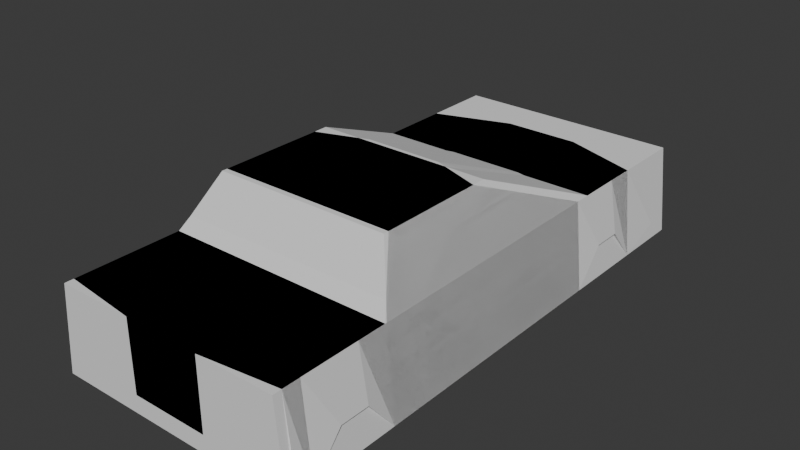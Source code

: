 # Source: voiture.blend  (saved by Blender 5.2.45; exported with 4.5.12 LTS)
import bpy
from mathutils import Matrix  # noqa: F401  (used for matrix-valued properties, if any)

bpy.ops.wm.read_factory_settings(use_empty=True)
scene = bpy.context.scene
scene.name = 'Scene'

# ---- collections
col_collection = bpy.data.collections.new('Collection'); scene.collection.children.link(col_collection)

# ---- world
world_world = bpy.data.worlds.new('World'); scene.world = world_world
world_world.use_nodes = True; world_world.node_tree.nodes.clear()
_N = world_world.node_tree.nodes; _L = world_world.node_tree.links
n0 = _N.new('ShaderNodeOutputWorld'); n0.name = 'World Output'; n0.location = (200, 100)
n1 = _N.new('ShaderNodeBackground'); n1.name = 'Background'; n1.location = (-200, 100)
n1.inputs[0].default_value = (0.05088, 0.05088, 0.05088, 1.0)
_L.new(n1.outputs[0], n0.inputs[0])
n0.is_active_output = True
world_world.color = (0.05088, 0.05088, 0.05088)
world_world.sun_shadow_jitter_overblur = 0.0

# ---- meshes
me_cube_001 = bpy.data.meshes.new('Cube.001')
me_cube_001.from_pydata([(-1.4, -2.5, -1.0), (-1.3, -2.5, 0.0), (-1.4, 2.5, -1.0), (-1.3, 2.5, 0.0), (1.4, -2.5, -1.0), (1.3, -2.5, 0.0), (1.4, 2.5, -1.0), (1.3, 2.5, 0.0), (-1.4, 1.5, -1.0), (-1.4, 0.0, -1.0), (-1.4, -1.0, -1.0), (-1.4, -1.5, -1.0), (-1.3, -1.5, 0.0), (-1.3, -1.0, 0.0), (-1.3, 0.0, 0.0), (-1.3, 1.5, 0.0), (1.4, -1.5, -1.0), (1.4, -1.0, -1.0), (1.4, 0.0, -1.0), (1.4, 1.5, -1.0), (1.3, 1.5, 0.0), (1.3, 0.0, 0.0), (1.3, -1.0, 0.0), (1.3, -1.5, 0.0), (-1.4, -1.833, -0.6), (-1.4, -2.167, -0.6), (1.3, -1.833, 0.0), (1.3, -2.167, 0.0), (-1.3, -2.167, 0.0), (-1.3, -1.833, 0.0), (1.4, -2.167, -0.6), (1.4, -1.833, -0.6), (-1.3, 1.833, 0.0), (-1.3, 2.167, 0.0), (1.4, 1.833, -0.6), (1.4, 2.167, -0.6), (-1.4, 2.167, -0.6), (-1.4, 1.833, -0.6), (1.3, 2.167, 0.0), (1.3, 1.833, 0.0), (-1.4, 3.0, -0.8), (-1.3, 3.0, -0.2), (1.4, 3.0, -0.8), (1.3, 3.0, -0.2), (-1.4, -2.7, -0.8), (-1.3, -2.7, 0.0), (1.4, -2.7, -0.8), (1.3, -2.7, 0.0), (-1.0, -1.1, 0.6), (-1.0, -1.0, 0.6), (-1.0, 0.0, 0.6), (-1.0, 0.1, 0.6), (1.0, 0.1, 0.6), (1.0, 0.0, 0.6), (1.0, -1.0, 0.6), (1.0, -1.1, 0.6), (0.4333, 2.5, -1.0), (-0.4333, 2.5, -1.0), (-0.4333, 2.8, 0.0), (0.4333, 2.8, 0.0), (-0.4333, -2.5, -1.0), (0.4333, -2.5, -1.0), (0.4333, -2.6, 0.0), (-0.4333, -2.6, 0.0), (-0.4333, 1.7, 0.0), (0.4333, 1.7, 0.0), (-0.4333, -1.5, 0.0), (0.4333, -1.5, 0.0), (0.4333, 1.5, -1.0), (-0.4333, 1.5, -1.0), (0.4333, 0.0, -1.0), (-0.4333, 0.0, -1.0), (0.4333, -1.0, -1.0), (-0.4333, -1.0, -1.0), (0.4333, -1.5, -1.0), (-0.4333, -1.5, -1.0), (-0.4333, -1.833, 0.0), (0.4333, -1.833, 0.0), (-0.4333, -2.167, 0.0), (0.4333, -2.167, 0.0), (0.4333, -1.833, -0.6), (-0.4333, -1.833, -0.6), (0.4333, -2.167, -0.6), (-0.4333, -2.167, -0.6), (0.4333, 2.167, -0.6), (-0.4333, 2.167, -0.6), (0.4333, 1.833, -0.6), (-0.4333, 1.833, -0.6), (-0.4333, 2.167, 0.0), (0.4333, 2.167, 0.0), (-0.4333, 1.833, 0.0), (0.4333, 1.833, 0.0), (0.4333, 3.3, -0.8), (-0.4333, 3.3, -0.8), (-0.4333, 3.3, -0.2), (0.4333, 3.3, -0.2), (-0.4333, -2.8, -0.8), (0.4333, -2.8, -0.8), (0.4333, -2.8, 0.0), (-0.4333, -2.8, 0.0), (-0.4333, 0.3, 0.6), (0.4333, 0.3, 0.6), (-0.4333, 0.0, 0.6), (0.4333, 0.0, 0.6), (-0.4333, -1.0, 0.6), (0.4333, -1.0, 0.6), (-0.4333, -1.1, 0.6), (0.4333, -1.1, 0.6)], [], [(36, 33, 3, 2), (59, 7, 43, 95), (30, 27, 5, 4), (63, 1, 45, 99), (82, 30, 4, 61), (78, 28, 1, 63), (90, 32, 15, 64), (22, 21, 53, 54), (13, 12, 48, 49), (64, 15, 51, 100), (86, 34, 19, 68), (68, 19, 18, 70), (70, 18, 17, 72), (72, 17, 16, 74), (34, 39, 20, 19), (19, 20, 21, 18), (18, 21, 22, 17), (17, 22, 23, 16), (24, 29, 12, 11), (11, 12, 13, 10), (10, 13, 14, 9), (9, 14, 15, 8), (0, 1, 28, 25), (25, 28, 29, 24), (66, 12, 29, 76), (76, 29, 28, 78), (74, 16, 31, 80), (80, 31, 30, 82), (16, 23, 26, 31), (31, 26, 27, 30), (6, 7, 38, 35), (35, 38, 39, 34), (56, 6, 35, 84), (84, 35, 34, 86), (58, 3, 33, 88), (88, 33, 32, 90), (8, 15, 32, 37), (37, 32, 33, 36), (92, 95, 43, 42), (2, 3, 41, 40), (7, 6, 42, 43), (57, 2, 40, 93), (96, 99, 45, 44), (4, 5, 47, 46), (1, 0, 44, 45), (61, 4, 46, 97), (100, 51, 50, 102), (102, 50, 49, 104), (104, 49, 48, 106), (67, 23, 55, 107), (14, 13, 49, 50), (23, 22, 54, 55), (21, 20, 52, 53), (15, 14, 50, 51), (12, 66, 106, 48), (66, 67, 107, 106), (54, 105, 107, 55), (105, 104, 106, 107), (53, 103, 105, 54), (103, 102, 104, 105), (52, 101, 103, 53), (101, 100, 102, 103), (0, 60, 96, 44), (60, 61, 97, 96), (46, 47, 98, 97), (97, 98, 99, 96), (6, 56, 92, 42), (56, 57, 93, 92), (40, 41, 94, 93), (93, 94, 95, 92), (38, 89, 91, 39), (89, 88, 90, 91), (7, 59, 89, 38), (59, 58, 88, 89), (36, 85, 87, 37), (85, 84, 86, 87), (2, 57, 85, 36), (57, 56, 84, 85), (24, 81, 83, 25), (81, 80, 82, 83), (11, 75, 81, 24), (75, 74, 80, 81), (26, 77, 79, 27), (77, 76, 78, 79), (23, 67, 77, 26), (67, 66, 76, 77), (10, 73, 75, 11), (73, 72, 74, 75), (9, 71, 73, 10), (71, 70, 72, 73), (8, 69, 71, 9), (69, 68, 70, 71), (37, 87, 69, 8), (87, 86, 68, 69), (20, 65, 101, 52), (65, 64, 100, 101), (39, 91, 65, 20), (91, 90, 64, 65), (27, 79, 62, 5), (79, 78, 63, 62), (25, 83, 60, 0), (83, 82, 61, 60), (5, 62, 98, 47), (62, 63, 99, 98), (3, 58, 94, 41), (58, 59, 95, 94)])
_uv = me_cube_001.uv_layers.new(name='UVMap')
_uv.uv.foreach_set('vector', [0.375, 0.2333, 0.625, 0.2333, 0.625, 0.25, 0.375, 0.25, 0.7083, 0.5, 0.625, 0.5, 0.625, 0.5, 0.7083, 0.5, 0.375, 0.7333, 0.625, 0.7333, 0.625, 0.75, 0.375, 0.75, 0.7917, 0.75, 0.875, 0.75, 0.875, 0.75, 0.7917, 0.75, 0.2917, 0.7333, 0.375, 0.7333, 0.375, 0.75, 0.2917, 0.75, 0.7917, 0.7333, 0.875, 0.7333, 0.875, 0.75, 0.7917, 0.75, 0.7917, 0.5333, 0.875, 0.5333, 0.875, 0.55, 0.7917, 0.55, 0.625, 0.65, 0.625, 0.6, 0.625, 0.6, 0.625, 0.65, 0.625, 0.1, 0.625, 0.05, 0.625, 0.05, 0.625, 0.1, 0.7917, 0.55, 0.875, 0.55, 0.875, 0.55, 0.7917, 0.55, 0.2917, 0.5333, 0.375, 0.5333, 0.375, 0.55, 0.2917, 0.55, 0.2917, 0.55, 0.375, 0.55, 0.375, 0.6, 0.2917, 0.6, 0.2917, 0.6, 0.375, 0.6, 0.375, 0.65, 0.2917, 0.65, 0.2917, 0.65, 0.375, 0.65, 0.375, 0.7, 0.2917, 0.7, 0.375, 0.5333, 0.625, 0.5333, 0.625, 0.55, 0.375, 0.55, 0.375, 0.55, 0.625, 0.55, 0.625, 0.6, 0.375, 0.6, 0.375, 0.6, 0.625, 0.6, 0.625, 0.65, 0.375, 0.65, 0.375, 0.65, 0.625, 0.65, 0.625, 0.7, 0.375, 0.7, 0.375, 0.03333, 0.625, 0.03333, 0.625, 0.05, 0.375, 0.05, 0.375, 0.05, 0.625, 0.05, 0.625, 0.1, 0.375, 0.1, 0.375, 0.1, 0.625, 0.1, 0.625, 0.15, 0.375, 0.15, 0.375, 0.15, 0.625, 0.15, 0.625, 0.2, 0.375, 0.2, 0.375, 0.0, 0.625, 0.0, 0.625, 0.01667, 0.375, 0.01667, 0.375, 0.01667, 0.625, 0.01667, 0.625, 0.03333, 0.375, 0.03333, 0.7917, 0.7, 0.875, 0.7, 0.875, 0.7167, 0.7917, 0.7167, 0.7917, 0.7167, 0.875, 0.7167, 0.875, 0.7333, 0.7917, 0.7333, 0.2917, 0.7, 0.375, 0.7, 0.375, 0.7167, 0.2917, 0.7167, 0.2917, 0.7167, 0.375, 0.7167, 0.375, 0.7333, 0.2917, 0.7333, 0.375, 0.7, 0.625, 0.7, 0.625, 0.7167, 0.375, 0.7167, 0.375, 0.7167, 0.625, 0.7167, 0.625, 0.7333, 0.375, 0.7333, 0.375, 0.5, 0.625, 0.5, 0.625, 0.5167, 0.375, 0.5167, 0.375, 0.5167, 0.625, 0.5167, 0.625, 0.5333, 0.375, 0.5333, 0.2917, 0.5, 0.375, 0.5, 0.375, 0.5167, 0.2917, 0.5167, 0.2917, 0.5167, 0.375, 0.5167, 0.375, 0.5333, 0.2917, 0.5333, 0.7917, 0.5, 0.875, 0.5, 0.875, 0.5167, 0.7917, 0.5167, 0.7917, 0.5167, 0.875, 0.5167, 0.875, 0.5333, 0.7917, 0.5333, 0.375, 0.2, 0.625, 0.2, 0.625, 0.2167, 0.375, 0.2167, 0.375, 0.2167, 0.625, 0.2167, 0.625, 0.2333, 0.375, 0.2333, 0.375, 0.4167, 0.625, 0.4167, 0.625, 0.5, 0.375, 0.5, 0.375, 0.25, 0.625, 0.25, 0.625, 0.25, 0.375, 0.25, 0.625, 0.5, 0.375, 0.5, 0.375, 0.5, 0.625, 0.5, 0.2083, 0.5, 0.125, 0.5, 0.125, 0.5, 0.2083, 0.5, 0.375, 0.9167, 0.625, 0.9167, 0.625, 1.0, 0.375, 1.0, 0.375, 0.75, 0.625, 0.75, 0.625, 0.75, 0.375, 0.75, 0.625, 0.0, 0.375, 0.0, 0.375, 0.0, 0.625, 0.0, 0.2917, 0.75, 0.375, 0.75, 0.375, 0.75, 0.2917, 0.75, 0.7917, 0.55, 0.875, 0.55, 0.875, 0.6, 0.7917, 0.6, 0.7917, 0.6, 0.875, 0.6, 0.875, 0.65, 0.7917, 0.65, 0.7917, 0.65, 0.875, 0.65, 0.875, 0.7, 0.7917, 0.7, 0.7083, 0.7, 0.625, 0.7, 0.625, 0.7, 0.7083, 0.7, 0.625, 0.15, 0.625, 0.1, 0.625, 0.1, 0.625, 0.15, 0.625, 0.7, 0.625, 0.65, 0.625, 0.65, 0.625, 0.7, 0.625, 0.6, 0.625, 0.55, 0.625, 0.55, 0.625, 0.6, 0.625, 0.2, 0.625, 0.15, 0.625, 0.15, 0.625, 0.2, 0.875, 0.7, 0.7917, 0.7, 0.7917, 0.7, 0.875, 0.7, 0.7917, 0.7, 0.7083, 0.7, 0.7083, 0.7, 0.7917, 0.7, 0.625, 0.65, 0.7083, 0.65, 0.7083, 0.7, 0.625, 0.7, 0.7083, 0.65, 0.7917, 0.65, 0.7917, 0.7, 0.7083, 0.7, 0.625, 0.6, 0.7083, 0.6, 0.7083, 0.65, 0.625, 0.65, 0.7083, 0.6, 0.7917, 0.6, 0.7917, 0.65, 0.7083, 0.65, 0.625, 0.55, 0.7083, 0.55, 0.7083, 0.6, 0.625, 0.6, 0.7083, 0.55, 0.7917, 0.55, 0.7917, 0.6, 0.7083, 0.6, 0.125, 0.75, 0.2083, 0.75, 0.2083, 0.75, 0.125, 0.75, 0.2083, 0.75, 0.2917, 0.75, 0.2917, 0.75, 0.2083, 0.75, 0.375, 0.75, 0.625, 0.75, 0.625, 0.8333, 0.375, 0.8333, 0.375, 0.8333, 0.625, 0.8333, 0.625, 0.9167, 0.375, 0.9167, 0.375, 0.5, 0.2917, 0.5, 0.2917, 0.5, 0.375, 0.5, 0.2917, 0.5, 0.2083, 0.5, 0.2083, 0.5, 0.2917, 0.5, 0.375, 0.25, 0.625, 0.25, 0.625, 0.3333, 0.375, 0.3333, 0.375, 0.3333, 0.625, 0.3333, 0.625, 0.4167, 0.375, 0.4167, 0.625, 0.5167, 0.7083, 0.5167, 0.7083, 0.5333, 0.625, 0.5333, 0.7083, 0.5167, 0.7917, 0.5167, 0.7917, 0.5333, 0.7083, 0.5333, 0.625, 0.5, 0.7083, 0.5, 0.7083, 0.5167, 0.625, 0.5167, 0.7083, 0.5, 0.7917, 0.5, 0.7917, 0.5167, 0.7083, 0.5167, 0.125, 0.5167, 0.2083, 0.5167, 0.2083, 0.5333, 0.125, 0.5333, 0.2083, 0.5167, 0.2917, 0.5167, 0.2917, 0.5333, 0.2083, 0.5333, 0.125, 0.5, 0.2083, 0.5, 0.2083, 0.5167, 0.125, 0.5167, 0.2083, 0.5, 0.2917, 0.5, 0.2917, 0.5167, 0.2083, 0.5167, 0.125, 0.7167, 0.2083, 0.7167, 0.2083, 0.7333, 0.125, 0.7333, 0.2083, 0.7167, 0.2917, 0.7167, 0.2917, 0.7333, 0.2083, 0.7333, 0.125, 0.7, 0.2083, 0.7, 0.2083, 0.7167, 0.125, 0.7167, 0.2083, 0.7, 0.2917, 0.7, 0.2917, 0.7167, 0.2083, 0.7167, 0.625, 0.7167, 0.7083, 0.7167, 0.7083, 0.7333, 0.625, 0.7333, 0.7083, 0.7167, 0.7917, 0.7167, 0.7917, 0.7333, 0.7083, 0.7333, 0.625, 0.7, 0.7083, 0.7, 0.7083, 0.7167, 0.625, 0.7167, 0.7083, 0.7, 0.7917, 0.7, 0.7917, 0.7167, 0.7083, 0.7167, 0.125, 0.65, 0.2083, 0.65, 0.2083, 0.7, 0.125, 0.7, 0.2083, 0.65, 0.2917, 0.65, 0.2917, 0.7, 0.2083, 0.7, 0.125, 0.6, 0.2083, 0.6, 0.2083, 0.65, 0.125, 0.65, 0.2083, 0.6, 0.2917, 0.6, 0.2917, 0.65, 0.2083, 0.65, 0.125, 0.55, 0.2083, 0.55, 0.2083, 0.6, 0.125, 0.6, 0.2083, 0.55, 0.2917, 0.55, 0.2917, 0.6, 0.2083, 0.6, 0.125, 0.5333, 0.2083, 0.5333, 0.2083, 0.55, 0.125, 0.55, 0.2083, 0.5333, 0.2917, 0.5333, 0.2917, 0.55, 0.2083, 0.55, 0.625, 0.55, 0.7083, 0.55, 0.7083, 0.55, 0.625, 0.55, 0.7083, 0.55, 0.7917, 0.55, 0.7917, 0.55, 0.7083, 0.55, 0.625, 0.5333, 0.7083, 0.5333, 0.7083, 0.55, 0.625, 0.55, 0.7083, 0.5333, 0.7917, 0.5333, 0.7917, 0.55, 0.7083, 0.55, 0.625, 0.7333, 0.7083, 0.7333, 0.7083, 0.75, 0.625, 0.75, 0.7083, 0.7333, 0.7917, 0.7333, 0.7917, 0.75, 0.7083, 0.75, 0.125, 0.7333, 0.2083, 0.7333, 0.2083, 0.75, 0.125, 0.75, 0.2083, 0.7333, 0.2917, 0.7333, 0.2917, 0.75, 0.2083, 0.75, 0.625, 0.75, 0.7083, 0.75, 0.7083, 0.75, 0.625, 0.75, 0.7083, 0.75, 0.7917, 0.75, 0.7917, 0.75, 0.7083, 0.75, 0.875, 0.5, 0.7917, 0.5, 0.7917, 0.5, 0.875, 0.5, 0.7917, 0.5, 0.7083, 0.5, 0.7083, 0.5, 0.7917, 0.5])
me_cube_001.update()
me_cube = bpy.data.meshes.new('Cube')
me_cube.from_pydata([(-1.4, -2.8, -1.0), (-1.3, -2.8, 0.0), (-1.4, 3.3, -1.0), (-1.3, 3.3, 0.0), (1.4, -2.8, -1.0), (1.3, -2.8, 0.0), (1.4, 3.3, -1.0), (1.3, 3.3, 0.0), (-1.4, 1.68, -1.0), (-1.4, 0.26, -1.0), (-1.4, -1.16, -1.0), (-1.4, -1.48, -1.0), (-1.3, -1.48, 0.0), (-1.3, -1.16, 0.0), (-1.3, 0.26, 0.0), (-1.3, 1.68, 0.0), (1.4, -1.48, -1.0), (1.4, -1.16, -1.0), (1.4, 0.26, -1.0), (1.4, 1.68, -1.0), (1.3, 1.68, 0.0), (1.3, 0.26, 0.0), (1.3, -1.16, 0.0), (1.3, -1.48, 0.0), (-1.0, -1.16, 0.6), (-1.0, 0.26, 0.6), (1.0, 0.26, 0.6), (1.0, -1.16, 0.6)], [], [(8, 15, 3, 2), (2, 3, 7, 6), (16, 23, 5, 4), (4, 5, 1, 0), (11, 16, 4, 0), (23, 12, 1, 5), (7, 3, 15, 20), (22, 21, 26, 27), (13, 12, 24), (2, 6, 19, 8), (8, 19, 18, 9), (9, 18, 17, 10), (10, 17, 16, 11), (6, 7, 20, 19), (19, 20, 21, 18), (18, 21, 22, 17), (17, 22, 23, 16), (0, 1, 12, 11), (11, 12, 13, 10), (10, 13, 14, 9), (9, 14, 15, 8), (20, 15, 25, 26), (26, 25, 24, 27), (27, 24, 12, 23), (14, 13, 24, 25), (23, 22, 27), (21, 20, 26), (15, 14, 25)])
_uv = me_cube.uv_layers.new(name='UVMap')
_uv.uv.foreach_set('vector', [0.375, 0.2, 0.625, 0.2, 0.625, 0.25, 0.375, 0.25, 0.375, 0.25, 0.625, 0.25, 0.625, 0.5, 0.375, 0.5, 0.375, 0.7, 0.625, 0.7, 0.625, 0.75, 0.375, 0.75, 0.375, 0.75, 0.625, 0.75, 0.625, 1.0, 0.375, 1.0, 0.125, 0.7, 0.375, 0.7, 0.375, 0.75, 0.125, 0.75, 0.625, 0.7, 0.875, 0.7, 0.875, 0.75, 0.625, 0.75, 0.625, 0.5, 0.875, 0.5, 0.875, 0.55, 0.625, 0.55, 0.625, 0.65, 0.625, 0.6, 0.625, 0.6, 0.625, 0.65, 0.625, 0.1, 0.625, 0.05, 0.625, 0.1, 0.125, 0.5, 0.375, 0.5, 0.375, 0.55, 0.125, 0.55, 0.125, 0.55, 0.375, 0.55, 0.375, 0.6, 0.125, 0.6, 0.125, 0.6, 0.375, 0.6, 0.375, 0.65, 0.125, 0.65, 0.125, 0.65, 0.375, 0.65, 0.375, 0.7, 0.125, 0.7, 0.375, 0.5, 0.625, 0.5, 0.625, 0.55, 0.375, 0.55, 0.375, 0.55, 0.625, 0.55, 0.625, 0.6, 0.375, 0.6, 0.375, 0.6, 0.625, 0.6, 0.625, 0.65, 0.375, 0.65, 0.375, 0.65, 0.625, 0.65, 0.625, 0.7, 0.375, 0.7, 0.375, 0.0, 0.625, 0.0, 0.625, 0.05, 0.375, 0.05, 0.375, 0.05, 0.625, 0.05, 0.625, 0.1, 0.375, 0.1, 0.375, 0.1, 0.625, 0.1, 0.625, 0.15, 0.375, 0.15, 0.375, 0.15, 0.625, 0.15, 0.625, 0.2, 0.375, 0.2, 0.625, 0.55, 0.875, 0.55, 0.875, 0.6, 0.625, 0.6, 0.625, 0.6, 0.875, 0.6, 0.875, 0.65, 0.625, 0.65, 0.625, 0.65, 0.875, 0.65, 0.875, 0.7, 0.625, 0.7, 0.625, 0.15, 0.625, 0.1, 0.625, 0.1, 0.625, 0.15, 0.625, 0.7, 0.625, 0.65, 0.625, 0.65, 0.625, 0.6, 0.625, 0.55, 0.625, 0.6, 0.625, 0.2, 0.625, 0.15, 0.625, 0.15])
me_cube.update()

# ---- objects
ob_voiture = bpy.data.objects.new('voiture', me_cube_001)
ob_block_col = bpy.data.objects.new('block-col', me_cube)

# ---- transforms, parenting, visibility, modifiers, constraints
ob_voiture.location = (0.0, 0.0, 0.0)
ob_block_col.location = (0.0, 0.0, 0.0)

# ---- collection membership
col_collection.objects.link(ob_voiture)
col_collection.objects.link(ob_block_col)

# ---- scene / render settings (as saved in the file)
scene.frame_start = 1; scene.frame_end = 250; scene.frame_set(1)
scene.render.engine = 'BLENDER_EEVEE_NEXT'
scene.render.bake_bias = 0.0
scene.render.bake_samples = 0
scene.render.compositor_device = 'GPU'
scene.eevee.use_volume_custom_range = False
scene.eevee.fast_gi_thickness_near = 0.1
scene.eevee.fast_gi_thickness_far = 0.0
scene.eevee.ray_tracing_options.screen_trace_thickness = 0.1
bpy.context.view_layer.update()

# ---- added for rendering (the .blend has no active camera and no usable light): camera, sun
cam_auto = bpy.data.cameras.new('AutoCamera')
cam_auto.lens = 50.0
cam_auto.sensor_width = 36.0
cam_auto.clip_end = 1000.0
ob_auto_camera = bpy.data.objects.new('AutoCamera', cam_auto)
scene.collection.objects.link(ob_auto_camera)
ob_auto_camera.location = (6.38405, -7.41086, 4.90724)
ob_auto_camera.rotation_euler = (1.09748, -7.21219e-08, 0.694738)
scene.camera = ob_auto_camera
light_auto_sun = bpy.data.lights.new('AutoSun', 'SUN')
light_auto_sun.energy = 3.0
light_auto_sun.angle = 0.0523599
ob_auto_sun = bpy.data.objects.new('AutoSun', light_auto_sun)
scene.collection.objects.link(ob_auto_sun)
ob_auto_sun.rotation_euler = (0.872665, 0.174533, 0.523599)
bpy.context.view_layer.update()
